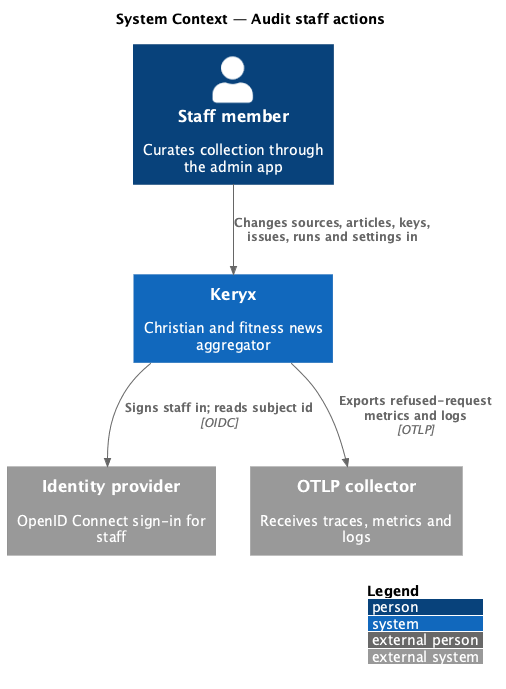

The diagram above was rendered by PlantUML. Its source (embedded in the PNG):
@startuml
!include <C4/C4_Context>
LAYOUT_WITH_LEGEND()
title System Context — Audit staff actions

Person(staff, "Staff member", "Curates collection through the admin app")
System(keryx, "Keryx", "Christian and fitness news aggregator")
System_Ext(idp, "Identity provider", "OpenID Connect sign-in for staff")
System_Ext(otel, "OTLP collector", "Receives traces, metrics and logs")

Rel(staff, keryx, "Changes sources, articles, keys, issues, runs and settings in")
Rel(keryx, idp, "Signs staff in; reads subject id", "OIDC")
Rel(keryx, otel, "Exports refused-request metrics and logs", "OTLP")
@enduml